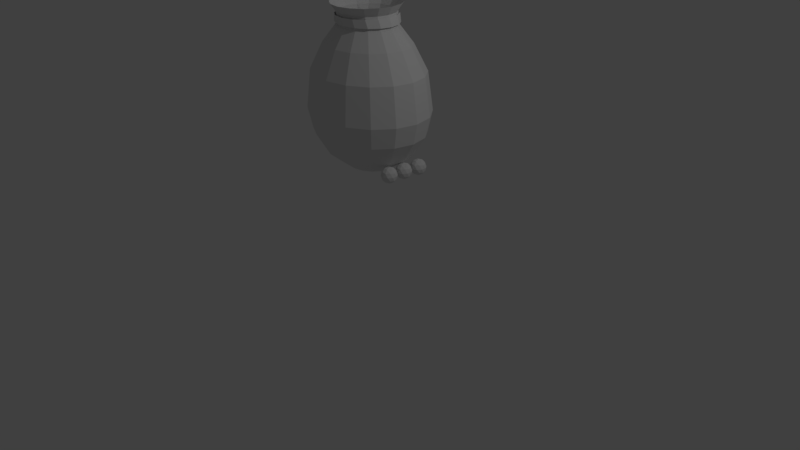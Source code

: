 # Source: ammoPouch.blend  (saved by Blender 2.77.0; exported with 4.5.12 LTS)
import bpy
from mathutils import Matrix  # noqa: F401  (used for matrix-valued properties, if any)

bpy.ops.wm.read_factory_settings(use_empty=True)
scene = bpy.context.scene
scene.name = 'Scene'

# ---- collections
col_collection_1 = bpy.data.collections.new('Collection 1'); scene.collection.children.link(col_collection_1)

# ---- materials (node trees are filled in below, after node groups)
mat_material = bpy.data.materials.new('Material')
mat_material.alpha_threshold = 0.0
mat_material.use_transparent_shadow = False
mat_material.roughness = 0.5

# ---- material node trees

# ---- world
world_world = bpy.data.worlds.new('World'); scene.world = world_world
world_world.color = (0.05088, 0.05088, 0.05088)
world_world.use_sun_shadow = False
world_world.sun_shadow_jitter_overblur = 0.0
world_world.cycles.sampling_method = 'MANUAL'

# ---- cameras
cam_camera = bpy.data.cameras.new('Camera')
cam_camera.clip_end = 100.0
cam_camera.lens = 35.0
cam_camera.sensor_width = 32.0
cam_camera.sensor_height = 18.0
cam_camera.ortho_scale = 7.314
cam_camera.dof.focus_distance = 0.0
cam_camera.dof.aperture_fstop = 128.0

# ---- lights
light_lamp = bpy.data.lights.new('Lamp', 'POINT')
light_lamp.transmission_factor = 0.0
light_lamp.cutoff_distance = 30.0
light_lamp.energy = 100.0
light_lamp.shadow_buffer_clip_start = 1.001
light_lamp.shadow_soft_size = 0.1
light_lamp.shadow_maximum_resolution = 0.006
light_lamp.use_absolute_resolution = True

# ---- meshes
me_sphere_001 = bpy.data.meshes.new('Sphere.001')
me_sphere_001.from_pydata([(-0.3927, -0.03463, 0.9252), (-0.5691, -0.0004091, 0.7071), (-0.744, -0.0004091, 0.3827), (-0.8054, -0.0004091, -0.08779), (-0.744, -0.0004091, -0.3443), (-0.5691, -0.0004091, -0.607), (-0.3074, -0.0004091, -0.7825), (-0.3558, 0.1509, 0.9252), (-0.5257, 0.1863, 0.7071), (-0.6872, 0.2435, 0.3827), (-0.744, 0.2636, -0.08779), (-0.6872, 0.2435, -0.3443), (-0.5257, 0.1863, -0.607), (-0.2839, 0.1006, -0.7825), (-0.2728, 0.2353, 0.9239), (-0.402, 0.3445, 0.7071), (-0.5257, 0.4503, 0.3827), (-0.5691, 0.4874, -0.08779), (-0.5257, 0.4503, -0.3443), (-0.402, 0.3445, -0.607), (-0.217, 0.1863, -0.7825), (-0.1459, 0.3078, 0.9239), (-0.217, 0.4503, 0.7071), (-0.2839, 0.5885, 0.3827), (-0.3074, 0.637, -0.08779), (-0.2839, 0.5885, -0.3443), (-0.217, 0.4503, -0.607), (-0.1168, 0.2435, -0.7825), (0.003698, 0.3333, 0.9239), (0.001282, 0.4874, 0.7071), (0.001282, 0.637, 0.3827), (0.001282, 0.6895, -0.08779), (0.001282, 0.637, -0.3443), (0.001282, 0.4874, -0.607), (0.001282, 0.2636, -0.7825), (-0.3539, 8.749e-09, 1.069), (0.1533, 0.3078, 0.9239), (0.2196, 0.4503, 0.7071), (0.2865, 0.5885, 0.3827), (0.31, 0.637, -0.08779), (0.2865, 0.5885, -0.3443), (0.2196, 0.4503, -0.607), (0.1194, 0.2435, -0.7825), (0.2802, 0.2353, 0.9239), (0.4046, 0.3445, 0.7071), (0.5282, 0.4503, 0.3827), (0.5717, 0.4874, -0.08779), (0.5282, 0.4503, -0.3443), (0.4046, 0.3445, -0.607), (0.2196, 0.1863, -0.7825), (0.365, 0.1268, 0.9239), (0.5282, 0.1863, 0.7071), (0.6898, 0.2435, 0.3827), (0.7465, 0.2636, -0.08779), (0.6898, 0.2435, -0.3443), (0.5282, 0.1863, -0.607), (0.2865, 0.1006, -0.7825), (0.3947, -0.00118, 0.9239), (0.5717, -0.0004093, 0.7071), (0.7465, -0.0004093, 0.3827), (0.8079, -0.0004093, -0.08779), (0.7465, -0.0004093, -0.3443), (0.5717, -0.0004093, -0.607), (0.31, -0.0004092, -0.7825), (0.365, -0.1292, 0.9239), (0.5282, -0.1871, 0.7071), (0.6898, -0.2443, 0.3827), (0.7465, -0.2644, -0.08779), (0.6898, -0.2443, -0.3443), (0.5282, -0.1871, -0.607), (0.2865, -0.1014, -0.7825), (0.2802, -0.2377, 0.9239), (0.4046, -0.3454, 0.7071), (0.5282, -0.4511, 0.3827), (0.5717, -0.4882, -0.08779), (0.5282, -0.4511, -0.3443), (0.4046, -0.3454, -0.607), (0.2196, -0.1871, -0.7825), (0.1533, -0.3102, 0.9239), (0.2196, -0.4511, 0.7071), (0.2865, -0.5893, 0.3827), (0.31, -0.6378, -0.08779), (0.2865, -0.5893, -0.3443), (0.2196, -0.4511, -0.607), (0.1194, -0.2443, -0.7825), (0.003698, -0.3356, 0.9239), (0.001282, -0.4882, 0.7071), (0.001282, -0.6378, 0.3827), (0.001282, -0.6903, -0.08779), (0.001282, -0.6378, -0.3443), (0.001282, -0.4882, -0.607), (0.001282, -0.2644, -0.7825), (-0.1459, -0.3102, 0.9239), (-0.217, -0.4511, 0.7071), (-0.2839, -0.5893, 0.3827), (-0.3074, -0.6378, -0.08779), (-0.2839, -0.5893, -0.3443), (-0.217, -0.4511, -0.607), (-0.1168, -0.2443, -0.7825), (0.001282, -0.0004091, -0.8441), (-0.2728, -0.2377, 0.9239), (-0.402, -0.3454, 0.7071), (-0.5257, -0.4511, 0.3827), (-0.5691, -0.4882, -0.08779), (-0.5257, -0.4511, -0.3443), (-0.402, -0.3454, -0.607), (-0.217, -0.1871, -0.7825), (-0.3576, -0.1292, 0.9239), (-0.5257, -0.1871, 0.7071), (-0.6872, -0.2443, 0.3827), (-0.744, -0.2644, -0.08779), (-0.6872, -0.2443, -0.3443), (-0.5257, -0.1871, -0.607), (-0.2839, -0.1014, -0.7825), (-0.327, 0.1354, 1.069), (-0.2502, 0.2502, 1.069), (-0.1354, 0.327, 1.069), (-1.336e-07, 0.3539, 1.069), (0.1354, 0.327, 1.069), (0.2502, 0.2502, 1.069), (0.327, 0.1354, 1.069), (0.3539, -5.847e-08, 1.069), (0.327, -0.1354, 1.069), (0.2502, -0.2502, 1.069), (0.1354, -0.327, 1.069), (-2.438e-07, -0.3539, 1.069), (-0.1354, -0.327, 1.069), (-0.2502, -0.2502, 1.069), (-0.327, -0.1354, 1.069), (-0.4167, -0.01035, 1.179), (-0.3843, 0.1529, 1.179), (-0.2918, 0.2914, 1.179), (-0.1533, 0.3839, 1.179), (0.009953, 0.4163, 1.179), (0.1732, 0.3839, 1.179), (0.3117, 0.2914, 1.179), (0.4042, 0.1529, 1.179), (0.4366, -0.01035, 1.179), (0.4042, -0.1736, 1.179), (0.3117, -0.3121, 1.179), (0.1732, -0.4046, 1.179), (0.009953, -0.437, 1.179), (-0.1533, -0.4046, 1.179), (-0.2918, -0.3121, 1.179), (-0.3843, -0.1736, 1.179), (-0.4153, -0.03656, 0.9479), (-0.3763, 0.1596, 0.9479), (-0.2885, 0.2488, 0.947), (-0.1544, 0.3255, 0.947), (0.003811, 0.3524, 0.947), (-0.3743, 5.059e-05, 1.046), (0.162, 0.3255, 0.947), (0.2961, 0.2488, 0.947), (0.3858, 0.1341, 0.947), (0.4172, -0.001197, 0.947), (0.3858, -0.1365, 0.947), (0.2961, -0.2512, 0.947), (0.162, -0.3279, 0.947), (0.003811, -0.3548, 0.947), (-0.1544, -0.3279, 0.947), (-0.2885, -0.2512, 0.947), (-0.3781, -0.1365, 0.947), (-0.3458, 0.1432, 1.046), (-0.2647, 0.2646, 1.046), (-0.1433, 0.3457, 1.046), (-9.956e-05, 0.3742, 1.046), (0.1431, 0.3457, 1.046), (0.2645, 0.2646, 1.046), (0.3456, 0.1432, 1.046), (0.3741, 5.051e-05, 1.046), (0.3456, -0.1431, 1.046), (0.2645, -0.2645, 1.046), (0.1431, -0.3456, 1.046), (-9.968e-05, -0.3741, 1.046), (-0.1433, -0.3456, 1.046), (-0.2647, -0.2645, 1.046), (-0.3458, -0.1431, 1.046), (0.5799, 0.0, -0.8184), (0.6522, -0.05257, -0.7632), (0.5522, -0.08506, -0.7632), (0.4904, 0.0, -0.7632), (0.5522, 0.08506, -0.7632), (0.6522, 0.05257, -0.7632), (0.6075, -0.08506, -0.6737), (0.5075, -0.05257, -0.6737), (0.5075, 0.05257, -0.6737), (0.6075, 0.08506, -0.6737), (0.6693, 0.0, -0.6737), (0.5799, 0.0, -0.6184), (0.5636, -0.05, -0.8035), (0.6224, -0.0309, -0.8035), (0.6062, -0.0809, -0.771), (0.6649, 0.0, -0.771), (0.6224, 0.0309, -0.8035), (0.5273, 0.0, -0.8035), (0.5111, -0.05, -0.771), (0.5636, 0.05, -0.8035), (0.5111, 0.05, -0.771), (0.6062, 0.0809, -0.771), (0.675, -0.0309, -0.7184), (0.675, 0.0309, -0.7184), (0.5799, -0.1, -0.7184), (0.6387, -0.0809, -0.7184), (0.4848, -0.0309, -0.7184), (0.5211, -0.0809, -0.7184), (0.5211, 0.0809, -0.7184), (0.4848, 0.0309, -0.7184), (0.6387, 0.0809, -0.7184), (0.5799, 0.1, -0.7184), (0.6487, -0.05, -0.6659), (0.5536, -0.0809, -0.6659), (0.4948, 0.0, -0.6659), (0.5536, 0.0809, -0.6659), (0.6487, 0.05, -0.6659), (0.5961, -0.05, -0.6334), (0.6325, 0.0, -0.6334), (0.5373, -0.0309, -0.6334), (0.5373, 0.0309, -0.6334), (0.5961, 0.05, -0.6334), (0.5737, -0.2265, -0.807), (0.6461, -0.279, -0.7518), (0.5461, -0.3115, -0.7518), (0.4843, -0.2265, -0.7518), (0.5461, -0.1414, -0.7518), (0.6461, -0.1739, -0.7518), (0.6013, -0.3115, -0.6623), (0.5013, -0.279, -0.6623), (0.5013, -0.1739, -0.6623), (0.6013, -0.1414, -0.6623), (0.6631, -0.2265, -0.6623), (0.5737, -0.2265, -0.607), (0.5575, -0.2765, -0.7921), (0.6162, -0.2574, -0.7921), (0.6, -0.3074, -0.7596), (0.6588, -0.2265, -0.7596), (0.6162, -0.1956, -0.7921), (0.5211, -0.2265, -0.7921), (0.5049, -0.2765, -0.7596), (0.5575, -0.1765, -0.7921), (0.5049, -0.1765, -0.7596), (0.6, -0.1456, -0.7596), (0.6688, -0.2574, -0.707), (0.6688, -0.1956, -0.707), (0.5737, -0.3265, -0.707), (0.6325, -0.3074, -0.707), (0.4786, -0.2574, -0.707), (0.5149, -0.3074, -0.707), (0.5149, -0.1456, -0.707), (0.4786, -0.1956, -0.707), (0.6325, -0.1456, -0.707), (0.5737, -0.1265, -0.707), (0.6425, -0.2765, -0.6545), (0.5474, -0.3074, -0.6545), (0.4886, -0.2265, -0.6545), (0.5474, -0.1456, -0.6545), (0.6425, -0.1765, -0.6545), (0.5899, -0.2765, -0.622), (0.6263, -0.2265, -0.622), (0.5312, -0.2574, -0.622), (0.5312, -0.1956, -0.622), (0.5899, -0.1765, -0.622), (0.5852, 0.2307, -0.8341), (0.6576, 0.1781, -0.7788), (0.5576, 0.1456, -0.7788), (0.4958, 0.2307, -0.7788), (0.5576, 0.3158, -0.7788), (0.6576, 0.2833, -0.7788), (0.6128, 0.1456, -0.6893), (0.5128, 0.1781, -0.6893), (0.5128, 0.2833, -0.6893), (0.6128, 0.3158, -0.6893), (0.6746, 0.2307, -0.6893), (0.5852, 0.2307, -0.6341), (0.569, 0.1807, -0.8191), (0.6277, 0.1998, -0.8191), (0.6115, 0.1498, -0.7866), (0.6703, 0.2307, -0.7866), (0.6277, 0.2616, -0.8191), (0.5326, 0.2307, -0.8191), (0.5164, 0.1807, -0.7866), (0.569, 0.2807, -0.8191), (0.5164, 0.2807, -0.7866), (0.6115, 0.3116, -0.7866), (0.6803, 0.1998, -0.7341), (0.6803, 0.2616, -0.7341), (0.5852, 0.1307, -0.7341), (0.644, 0.1498, -0.7341), (0.4901, 0.1998, -0.7341), (0.5264, 0.1498, -0.7341), (0.5264, 0.3116, -0.7341), (0.4901, 0.2616, -0.7341), (0.644, 0.3116, -0.7341), (0.5852, 0.3307, -0.7341), (0.654, 0.1807, -0.6815), (0.5589, 0.1498, -0.6815), (0.5001, 0.2307, -0.6815), (0.5589, 0.3116, -0.6815), (0.654, 0.2807, -0.6815), (0.6014, 0.1807, -0.649), (0.6378, 0.2307, -0.649), (0.5427, 0.1998, -0.649), (0.5427, 0.2616, -0.649), (0.6014, 0.2807, -0.649)], [], [(6, 5, 12, 13), (4, 3, 10, 11), (2, 1, 8, 9), (43, 36, 118, 119), (99, 6, 13), (5, 4, 11, 12), (3, 2, 9, 10), (1, 0, 7, 8), (9, 8, 15, 16), (100, 92, 126, 127), (99, 13, 20), (12, 11, 18, 19), (10, 9, 16, 17), (8, 7, 14, 15), (13, 12, 19, 20), (11, 10, 17, 18), (99, 20, 27), (19, 18, 25, 26), (17, 16, 23, 24), (15, 14, 21, 22), (20, 19, 26, 27), (18, 17, 24, 25), (16, 15, 22, 23), (7, 0, 35, 114), (22, 21, 28, 29), (27, 26, 33, 34), (25, 24, 31, 32), (23, 22, 29, 30), (71, 64, 122, 123), (99, 27, 34), (26, 25, 32, 33), (24, 23, 30, 31), (34, 33, 41, 42), (32, 31, 39, 40), (30, 29, 37, 38), (64, 57, 121, 122), (99, 34, 42), (33, 32, 40, 41), (31, 30, 38, 39), (29, 28, 36, 37), (0, 107, 128, 35), (99, 42, 49), (41, 40, 47, 48), (39, 38, 45, 46), (37, 36, 43, 44), (42, 41, 48, 49), (40, 39, 46, 47), (38, 37, 44, 45), (48, 47, 54, 55), (46, 45, 52, 53), (44, 43, 50, 51), (49, 48, 55, 56), (47, 46, 53, 54), (45, 44, 51, 52), (92, 85, 125, 126), (99, 49, 56), (56, 55, 62, 63), (54, 53, 60, 61), (52, 51, 58, 59), (28, 21, 116, 117), (99, 56, 63), (55, 54, 61, 62), (53, 52, 59, 60), (51, 50, 57, 58), (61, 60, 67, 68), (59, 58, 65, 66), (50, 43, 119, 120), (99, 63, 70), (62, 61, 68, 69), (60, 59, 66, 67), (58, 57, 64, 65), (63, 62, 69, 70), (99, 70, 77), (69, 68, 75, 76), (67, 66, 73, 74), (65, 64, 71, 72), (70, 69, 76, 77), (68, 67, 74, 75), (66, 65, 72, 73), (21, 14, 115, 116), (74, 73, 80, 81), (72, 71, 78, 79), (77, 76, 83, 84), (75, 74, 81, 82), (73, 72, 79, 80), (85, 78, 124, 125), (99, 77, 84), (76, 75, 82, 83), (84, 83, 90, 91), (82, 81, 88, 89), (80, 79, 86, 87), (57, 50, 120, 121), (99, 84, 91), (83, 82, 89, 90), (81, 80, 87, 88), (79, 78, 85, 86), (87, 86, 93, 94), (78, 71, 123, 124), (99, 91, 98), (90, 89, 96, 97), (88, 87, 94, 95), (86, 85, 92, 93), (91, 90, 97, 98), (89, 88, 95, 96), (99, 98, 106), (97, 96, 104, 105), (95, 94, 102, 103), (93, 92, 100, 101), (98, 97, 105, 106), (96, 95, 103, 104), (94, 93, 101, 102), (14, 7, 114, 115), (101, 100, 107, 108), (106, 105, 112, 113), (104, 103, 110, 111), (102, 101, 108, 109), (107, 100, 127, 128), (99, 106, 113), (105, 104, 111, 112), (103, 102, 109, 110), (113, 112, 5, 6), (111, 110, 3, 4), (109, 108, 1, 2), (36, 28, 117, 118), (99, 113, 6), (112, 111, 4, 5), (110, 109, 2, 3), (108, 107, 0, 1), (127, 126, 142, 143), (120, 119, 135, 136), (116, 115, 131, 132), (35, 128, 144, 129), (123, 122, 138, 139), (115, 114, 130, 131), (126, 125, 141, 142), (119, 118, 134, 135), (122, 121, 137, 138), (114, 35, 129, 130), (125, 124, 140, 141), (118, 117, 133, 134), (128, 127, 143, 144), (121, 120, 136, 137), (124, 123, 139, 140), (117, 116, 132, 133), (7, 14, 21, 28, 36, 43, 50, 57, 64, 71, 78, 85, 92, 100, 107, 0), (152, 151, 166, 167), (160, 159, 174, 175), (146, 145, 150, 162), (156, 155, 170, 171), (155, 154, 169, 170), (145, 161, 176, 150), (159, 158, 173, 174), (149, 148, 164, 165), (153, 152, 167, 168), (148, 147, 163, 164), (158, 157, 172, 173), (154, 153, 168, 169), (157, 156, 171, 172), (147, 146, 162, 163), (161, 160, 175, 176), (151, 149, 165, 166), (177, 190, 189), (178, 190, 192), (177, 189, 194), (177, 194, 196), (177, 196, 193), (178, 192, 199), (179, 191, 201), (180, 195, 203), (181, 197, 205), (182, 198, 207), (178, 199, 202), (179, 201, 204), (180, 203, 206), (181, 205, 208), (182, 207, 200), (183, 209, 214), (184, 210, 216), (185, 211, 217), (186, 212, 218), (187, 213, 215), (215, 218, 188), (215, 213, 218), (213, 186, 218), (218, 217, 188), (218, 212, 217), (212, 185, 217), (217, 216, 188), (217, 211, 216), (211, 184, 216), (216, 214, 188), (216, 210, 214), (210, 183, 214), (214, 215, 188), (214, 209, 215), (209, 187, 215), (200, 213, 187), (200, 207, 213), (207, 186, 213), (208, 212, 186), (208, 205, 212), (205, 185, 212), (206, 211, 185), (206, 203, 211), (203, 184, 211), (204, 210, 184), (204, 201, 210), (201, 183, 210), (202, 209, 183), (202, 199, 209), (199, 187, 209), (207, 208, 186), (207, 198, 208), (198, 181, 208), (205, 206, 185), (205, 197, 206), (197, 180, 206), (203, 204, 184), (203, 195, 204), (195, 179, 204), (201, 202, 183), (201, 191, 202), (191, 178, 202), (199, 200, 187), (199, 192, 200), (192, 182, 200), (193, 198, 182), (193, 196, 198), (196, 181, 198), (196, 197, 181), (196, 194, 197), (194, 180, 197), (194, 195, 180), (194, 189, 195), (189, 179, 195), (192, 193, 182), (192, 190, 193), (190, 177, 193), (189, 191, 179), (189, 190, 191), (190, 178, 191), (219, 232, 231), (220, 232, 234), (219, 231, 236), (219, 236, 238), (219, 238, 235), (220, 234, 241), (221, 233, 243), (222, 237, 245), (223, 239, 247), (224, 240, 249), (220, 241, 244), (221, 243, 246), (222, 245, 248), (223, 247, 250), (224, 249, 242), (225, 251, 256), (226, 252, 258), (227, 253, 259), (228, 254, 260), (229, 255, 257), (257, 260, 230), (257, 255, 260), (255, 228, 260), (260, 259, 230), (260, 254, 259), (254, 227, 259), (259, 258, 230), (259, 253, 258), (253, 226, 258), (258, 256, 230), (258, 252, 256), (252, 225, 256), (256, 257, 230), (256, 251, 257), (251, 229, 257), (242, 255, 229), (242, 249, 255), (249, 228, 255), (250, 254, 228), (250, 247, 254), (247, 227, 254), (248, 253, 227), (248, 245, 253), (245, 226, 253), (246, 252, 226), (246, 243, 252), (243, 225, 252), (244, 251, 225), (244, 241, 251), (241, 229, 251), (249, 250, 228), (249, 240, 250), (240, 223, 250), (247, 248, 227), (247, 239, 248), (239, 222, 248), (245, 246, 226), (245, 237, 246), (237, 221, 246), (243, 244, 225), (243, 233, 244), (233, 220, 244), (241, 242, 229), (241, 234, 242), (234, 224, 242), (235, 240, 224), (235, 238, 240), (238, 223, 240), (238, 239, 223), (238, 236, 239), (236, 222, 239), (236, 237, 222), (236, 231, 237), (231, 221, 237), (234, 235, 224), (234, 232, 235), (232, 219, 235), (231, 233, 221), (231, 232, 233), (232, 220, 233), (261, 274, 273), (262, 274, 276), (261, 273, 278), (261, 278, 280), (261, 280, 277), (262, 276, 283), (263, 275, 285), (264, 279, 287), (265, 281, 289), (266, 282, 291), (262, 283, 286), (263, 285, 288), (264, 287, 290), (265, 289, 292), (266, 291, 284), (267, 293, 298), (268, 294, 300), (269, 295, 301), (270, 296, 302), (271, 297, 299), (299, 302, 272), (299, 297, 302), (297, 270, 302), (302, 301, 272), (302, 296, 301), (296, 269, 301), (301, 300, 272), (301, 295, 300), (295, 268, 300), (300, 298, 272), (300, 294, 298), (294, 267, 298), (298, 299, 272), (298, 293, 299), (293, 271, 299), (284, 297, 271), (284, 291, 297), (291, 270, 297), (292, 296, 270), (292, 289, 296), (289, 269, 296), (290, 295, 269), (290, 287, 295), (287, 268, 295), (288, 294, 268), (288, 285, 294), (285, 267, 294), (286, 293, 267), (286, 283, 293), (283, 271, 293), (291, 292, 270), (291, 282, 292), (282, 265, 292), (289, 290, 269), (289, 281, 290), (281, 264, 290), (287, 288, 268), (287, 279, 288), (279, 263, 288), (285, 286, 267), (285, 275, 286), (275, 262, 286), (283, 284, 271), (283, 276, 284), (276, 266, 284), (277, 282, 266), (277, 280, 282), (280, 265, 282), (280, 281, 265), (280, 278, 281), (278, 264, 281), (278, 279, 264), (278, 273, 279), (273, 263, 279), (276, 277, 266), (276, 274, 277), (274, 261, 277), (273, 275, 263), (273, 274, 275), (274, 262, 275)])
_uv = me_sphere_001.uv_layers.new(name='UVMap')
_uv.uv.foreach_set('vector', [0.2476, 0.08286, 0.2482, 0.1406, 0.2158, 0.1367, 0.2272, 0.07969, 0.2488, 0.1912, 0.2492, 0.2316, 0.2067, 0.2307, 0.2093, 0.1883, 0.25, 0.31, 0.2508, 0.3838, 0.2082, 0.3867, 0.2048, 0.3118, 0.8169, 0.6081, 0.8, 0.5927, 0.8111, 0.5643, 0.8376, 0.5854, 0.2468, 0.01076, 0.2476, 0.08286, 0.2272, 0.07969, 0.2482, 0.1406, 0.2488, 0.1912, 0.2093, 0.1883, 0.2158, 0.1367, 0.2492, 0.2316, 0.25, 0.31, 0.2048, 0.3118, 0.2067, 0.2307, 0.2508, 0.3838, 0.2611, 0.4562, 0.2064, 0.4579, 0.2082, 0.3867, 0.2048, 0.3118, 0.2082, 0.3867, 0.163, 0.394, 0.1549, 0.3156, 0.7092, 0.6665, 0.7266, 0.6851, 0.7105, 0.7141, 0.6844, 0.6882, 0.2468, 0.01076, 0.2272, 0.07969, 0.2073, 0.06906, 0.2158, 0.1367, 0.2093, 0.1883, 0.1654, 0.1787, 0.1816, 0.1239, 0.2067, 0.2307, 0.2048, 0.3118, 0.1549, 0.3156, 0.158, 0.2261, 0.2082, 0.3867, 0.2064, 0.4579, 0.1738, 0.4648, 0.163, 0.394, 0.2272, 0.07969, 0.2158, 0.1367, 0.1816, 0.1239, 0.2073, 0.06906, 0.2093, 0.1883, 0.2067, 0.2307, 0.158, 0.2261, 0.1654, 0.1787, 0.2468, 0.01076, 0.2073, 0.06906, 0.1892, 0.0504, 0.1816, 0.1239, 0.1654, 0.1787, 0.1124, 0.1594, 0.1444, 0.09957, 0.158, 0.2261, 0.1549, 0.3156, 0.09495, 0.3226, 0.09692, 0.2165, 0.163, 0.394, 0.1738, 0.4648, 0.1341, 0.4763, 0.1129, 0.4075, 0.2073, 0.06906, 0.1816, 0.1239, 0.1444, 0.09957, 0.1892, 0.0504, 0.1654, 0.1787, 0.158, 0.2261, 0.09692, 0.2165, 0.1124, 0.1594, 0.1549, 0.3156, 0.163, 0.394, 0.1129, 0.4075, 0.09495, 0.3226, 0.7143, 0.6068, 0.7005, 0.6308, 0.673, 0.6172, 0.6909, 0.5876, 0.1129, 0.4075, 0.1341, 0.4763, 0.09548, 0.4943, 0.05812, 0.4296, 0.1892, 0.0504, 0.1444, 0.09957, 0.1047, 0.05859, 0.1753, 0.02325, 0.1124, 0.1594, 0.09692, 0.2165, 0.01269, 0.1986, 0.04434, 0.1239, 0.09495, 0.3226, 0.1129, 0.4075, 0.05812, 0.4296, 0.02038, 0.3363, 0.8014, 0.6863, 0.8166, 0.6692, 0.8421, 0.6905, 0.8146, 0.7167, 0.2468, 0.01076, 0.1892, 0.0504, 0.1753, 0.02325, 0.1444, 0.09957, 0.1124, 0.1594, 0.04434, 0.1239, 0.1047, 0.05859, 0.09692, 0.2165, 0.09495, 0.3226, 0.02038, 0.3363, 0.01269, 0.1986, 0.8097, 0.0257, 0.8807, 0.0603, 0.8414, 0.1018, 0.796, 0.05303, 0.9419, 0.1251, 0.9743, 0.1995, 0.8901, 0.2183, 0.8741, 0.1614, 0.9679, 0.3376, 0.9309, 0.4314, 0.8758, 0.4097, 0.8931, 0.3246, 0.8166, 0.6692, 0.8235, 0.6489, 0.8572, 0.655, 0.8421, 0.6905, 0.7379, 0.01398, 0.8097, 0.0257, 0.796, 0.05303, 0.8807, 0.0603, 0.9419, 0.1251, 0.8741, 0.1614, 0.8414, 0.1018, 0.9743, 0.1995, 0.9679, 0.3376, 0.8931, 0.3246, 0.8901, 0.2183, 0.9309, 0.4314, 0.8928, 0.4958, 0.8539, 0.4781, 0.8758, 0.4097, 0.7005, 0.6308, 0.7015, 0.6459, 0.6704, 0.6537, 0.673, 0.6172, 0.7379, 0.01398, 0.796, 0.05303, 0.7781, 0.07189, 0.8414, 0.1018, 0.8741, 0.1614, 0.8212, 0.1812, 0.8045, 0.1265, 0.8901, 0.2183, 0.8931, 0.3246, 0.8331, 0.3181, 0.8291, 0.2286, 0.8758, 0.4097, 0.8539, 0.4781, 0.8142, 0.4668, 0.8256, 0.3965, 0.796, 0.05303, 0.8414, 0.1018, 0.8045, 0.1265, 0.7781, 0.07189, 0.8741, 0.1614, 0.8901, 0.2183, 0.8291, 0.2286, 0.8212, 0.1812, 0.8931, 0.3246, 0.8758, 0.4097, 0.8256, 0.3965, 0.8331, 0.3181, 0.8045, 0.1265, 0.8212, 0.1812, 0.7773, 0.1913, 0.7704, 0.1397, 0.8291, 0.2286, 0.8331, 0.3181, 0.783, 0.3147, 0.7805, 0.2336, 0.8256, 0.3965, 0.8142, 0.4668, 0.7755, 0.4607, 0.7803, 0.3893, 0.7781, 0.07189, 0.8045, 0.1265, 0.7704, 0.1397, 0.7583, 0.08275, 0.8212, 0.1812, 0.8291, 0.2286, 0.7805, 0.2336, 0.7773, 0.1913, 0.8331, 0.3181, 0.8256, 0.3965, 0.7803, 0.3893, 0.783, 0.3147, 0.7266, 0.6851, 0.7516, 0.6966, 0.7439, 0.7277, 0.7105, 0.7141, 0.7379, 0.01398, 0.7781, 0.07189, 0.7583, 0.08275, 0.7583, 0.08275, 0.7704, 0.1397, 0.7379, 0.1439, 0.7379, 0.08614, 0.7773, 0.1913, 0.7805, 0.2336, 0.7379, 0.235, 0.7379, 0.1946, 0.783, 0.3147, 0.7803, 0.3893, 0.7379, 0.3871, 0.7379, 0.3134, 0.7761, 0.5843, 0.7504, 0.5849, 0.7479, 0.5548, 0.78, 0.5547, 0.7379, 0.01398, 0.7583, 0.08275, 0.7379, 0.08614, 0.7704, 0.1397, 0.7773, 0.1913, 0.7379, 0.1946, 0.7379, 0.1439, 0.7805, 0.2336, 0.783, 0.3147, 0.7379, 0.3134, 0.7379, 0.235, 0.7803, 0.3893, 0.7755, 0.4607, 0.7378, 0.4598, 0.7379, 0.3871, 0.7379, 0.1946, 0.7379, 0.235, 0.6954, 0.2336, 0.6985, 0.1913, 0.7379, 0.3134, 0.7379, 0.3871, 0.6956, 0.3893, 0.6928, 0.3147, 0.8247, 0.6282, 0.8169, 0.6081, 0.8376, 0.5854, 0.8545, 0.6171, 0.7379, 0.01398, 0.7379, 0.08614, 0.7175, 0.08274, 0.7379, 0.1439, 0.7379, 0.1946, 0.6985, 0.1913, 0.7055, 0.1397, 0.7379, 0.235, 0.7379, 0.3134, 0.6928, 0.3147, 0.6954, 0.2336, 0.7379, 0.3871, 0.7378, 0.4598, 0.7001, 0.4608, 0.6956, 0.3893, 0.7379, 0.08614, 0.7379, 0.1439, 0.7055, 0.1397, 0.7175, 0.08274, 0.7379, 0.01398, 0.7175, 0.08274, 0.6978, 0.07188, 0.7055, 0.1397, 0.6985, 0.1913, 0.6546, 0.1812, 0.6714, 0.1265, 0.6954, 0.2336, 0.6928, 0.3147, 0.6427, 0.3181, 0.6467, 0.2286, 0.6956, 0.3893, 0.7001, 0.4608, 0.6614, 0.4668, 0.6502, 0.3966, 0.7175, 0.08274, 0.7055, 0.1397, 0.6714, 0.1265, 0.6978, 0.07188, 0.6985, 0.1913, 0.6954, 0.2336, 0.6467, 0.2286, 0.6546, 0.1812, 0.6928, 0.3147, 0.6956, 0.3893, 0.6502, 0.3966, 0.6427, 0.3181, 0.7504, 0.5849, 0.7281, 0.5942, 0.7169, 0.566, 0.7479, 0.5548, 0.6467, 0.2286, 0.6427, 0.3181, 0.5826, 0.3246, 0.5857, 0.2183, 0.6502, 0.3966, 0.6614, 0.4668, 0.6216, 0.4782, 0.5999, 0.4098, 0.6978, 0.07188, 0.6714, 0.1265, 0.6344, 0.1017, 0.6798, 0.053, 0.6546, 0.1812, 0.6467, 0.2286, 0.5857, 0.2183, 0.6017, 0.1613, 0.6427, 0.3181, 0.6502, 0.3966, 0.5999, 0.4098, 0.5826, 0.3246, 0.7516, 0.6966, 0.7785, 0.6965, 0.7798, 0.7295, 0.7439, 0.7277, 0.7379, 0.01398, 0.6978, 0.07188, 0.6798, 0.053, 0.6714, 0.1265, 0.6546, 0.1812, 0.6017, 0.1613, 0.6344, 0.1017, 0.6798, 0.053, 0.6344, 0.1017, 0.5951, 0.06025, 0.6662, 0.02567, 0.6017, 0.1613, 0.5857, 0.2183, 0.5014, 0.1995, 0.534, 0.125, 0.5826, 0.3246, 0.5999, 0.4098, 0.5448, 0.4315, 0.5078, 0.3376, 0.8235, 0.6489, 0.8247, 0.6282, 0.8545, 0.6171, 0.8572, 0.655, 0.7379, 0.01398, 0.6798, 0.053, 0.6662, 0.02567, 0.6344, 0.1017, 0.6017, 0.1613, 0.534, 0.125, 0.5951, 0.06025, 0.5857, 0.2183, 0.5826, 0.3246, 0.5078, 0.3376, 0.5014, 0.1995, 0.5999, 0.4098, 0.6216, 0.4782, 0.5826, 0.4958, 0.5448, 0.4315, 0.4805, 0.3318, 0.4445, 0.4263, 0.389, 0.4051, 0.4054, 0.3196, 0.7785, 0.6965, 0.8014, 0.6863, 0.8146, 0.7167, 0.7798, 0.7295, 0.2468, 0.01076, 0.3187, 0.02164, 0.3053, 0.04911, 0.3901, 0.05541, 0.452, 0.1195, 0.3846, 0.1565, 0.3512, 0.09731, 0.4853, 0.1936, 0.4805, 0.3318, 0.4054, 0.3196, 0.4013, 0.2133, 0.4445, 0.4263, 0.4083, 0.492, 0.369, 0.4747, 0.389, 0.4051, 0.3187, 0.02164, 0.3901, 0.05541, 0.3512, 0.09731, 0.3053, 0.04911, 0.452, 0.1195, 0.4853, 0.1936, 0.4013, 0.2133, 0.3846, 0.1565, 0.2468, 0.01076, 0.3053, 0.04911, 0.2876, 0.06817, 0.3512, 0.09731, 0.3846, 0.1565, 0.3319, 0.177, 0.3146, 0.1225, 0.4013, 0.2133, 0.4054, 0.3196, 0.3452, 0.3138, 0.3404, 0.2243, 0.389, 0.4051, 0.369, 0.4747, 0.3289, 0.4638, 0.3385, 0.3924, 0.3053, 0.04911, 0.3512, 0.09731, 0.3146, 0.1225, 0.2876, 0.06817, 0.3846, 0.1565, 0.4013, 0.2133, 0.3404, 0.2243, 0.3319, 0.177, 0.4054, 0.3196, 0.389, 0.4051, 0.3385, 0.3924, 0.3452, 0.3138, 0.7281, 0.5942, 0.7143, 0.6068, 0.6909, 0.5876, 0.7169, 0.566, 0.3385, 0.3924, 0.3289, 0.4638, 0.2898, 0.4582, 0.2931, 0.3854, 0.2876, 0.06817, 0.3146, 0.1225, 0.2806, 0.136, 0.2679, 0.07925, 0.3319, 0.177, 0.3404, 0.2243, 0.2917, 0.2298, 0.2882, 0.1875, 0.3452, 0.3138, 0.3385, 0.3924, 0.2931, 0.3854, 0.2951, 0.3109, 0.7015, 0.6459, 0.7092, 0.6665, 0.6844, 0.6882, 0.6704, 0.6537, 0.2468, 0.01076, 0.2876, 0.06817, 0.2679, 0.07925, 0.3146, 0.1225, 0.3319, 0.177, 0.2882, 0.1875, 0.2806, 0.136, 0.3404, 0.2243, 0.3452, 0.3138, 0.2951, 0.3109, 0.2917, 0.2298, 0.2679, 0.07925, 0.2806, 0.136, 0.2482, 0.1406, 0.2476, 0.08286, 0.2882, 0.1875, 0.2917, 0.2298, 0.2492, 0.2316, 0.2488, 0.1912, 0.2951, 0.3109, 0.2931, 0.3854, 0.2508, 0.3838, 0.25, 0.31, 0.8, 0.5927, 0.7761, 0.5843, 0.78, 0.5547, 0.8111, 0.5643, 0.2468, 0.01076, 0.2679, 0.07925, 0.2476, 0.08286, 0.2806, 0.136, 0.2882, 0.1875, 0.2488, 0.1912, 0.2482, 0.1406, 0.2917, 0.2298, 0.2951, 0.3109, 0.25, 0.31, 0.2492, 0.2316, 0.2931, 0.3854, 0.2898, 0.4582, 0.2611, 0.4562, 0.2508, 0.3838, 0.6844, 0.6882, 0.7105, 0.7141, 0.6924, 0.7481, 0.655, 0.7128, 0.8545, 0.6171, 0.8376, 0.5854, 0.8679, 0.5655, 0.8933, 0.6104, 0.7479, 0.5548, 0.7169, 0.566, 0.7009, 0.5376, 0.7438, 0.5235, 0.673, 0.6172, 0.6704, 0.6537, 0.6343, 0.6635, 0.638, 0.6101, 0.8146, 0.7167, 0.8421, 0.6905, 0.8752, 0.7154, 0.8358, 0.751, 0.7169, 0.566, 0.6909, 0.5876, 0.6639, 0.5668, 0.7009, 0.5376, 0.7105, 0.7141, 0.7439, 0.7277, 0.7383, 0.7665, 0.6924, 0.7481, 0.8376, 0.5854, 0.8111, 0.5643, 0.83, 0.5366, 0.8679, 0.5655, 0.8421, 0.6905, 0.8572, 0.655, 0.8969, 0.6649, 0.8752, 0.7154, 0.6909, 0.5876, 0.673, 0.6172, 0.638, 0.6101, 0.6639, 0.5668, 0.7439, 0.7277, 0.7798, 0.7295, 0.7879, 0.7682, 0.7383, 0.7665, 0.8111, 0.5643, 0.78, 0.5547, 0.7873, 0.5235, 0.83, 0.5366, 0.6704, 0.6537, 0.6844, 0.6882, 0.655, 0.7128, 0.6343, 0.6635, 0.8572, 0.655, 0.8545, 0.6171, 0.8933, 0.6104, 0.8969, 0.6649, 0.7798, 0.7295, 0.8146, 0.7167, 0.8358, 0.751, 0.7879, 0.7682, 0.78, 0.5547, 0.7479, 0.5548, 0.7438, 0.5235, 0.7873, 0.5235, 0.268, 0.6401, 0.2822, 0.6184, 0.3063, 0.5974, 0.3373, 0.5856, 0.3705, 0.5847, 0.4008, 0.5948, 0.4237, 0.6145, 0.4355, 0.6407, 0.4346, 0.6694, 0.421, 0.6963, 0.3969, 0.7173, 0.3659, 0.7291, 0.3327, 0.7301, 0.3024, 0.7199, 0.2795, 0.7002, 0.268, 0.6815, 0.9031, 0.9078, 0.9338, 0.9218, 0.9301, 0.9441, 0.9011, 0.9308, 0.6447, 0.8889, 0.6784, 0.891, 0.6812, 0.913, 0.6493, 0.9109, 0.547, 0.8985, 0.5896, 0.8883, 0.5855, 0.9126, 0.5545, 0.9201, 0.7823, 0.8866, 0.8141, 0.885, 0.8087, 0.9078, 0.7768, 0.909, 0.8141, 0.885, 0.8444, 0.8875, 0.8405, 0.9109, 0.8087, 0.9078, 0.5896, 0.8883, 0.6129, 0.8874, 0.6174, 0.9098, 0.5855, 0.9126, 0.6784, 0.891, 0.7135, 0.8915, 0.7131, 0.9136, 0.6812, 0.913, 0.458, 0.9352, 0.491, 0.9231, 0.4956, 0.9449, 0.4657, 0.9561, 0.8737, 0.8955, 0.9031, 0.9078, 0.9011, 0.9308, 0.8715, 0.9189, 0.491, 0.9231, 0.522, 0.9097, 0.5249, 0.9321, 0.4956, 0.9449, 0.7135, 0.8915, 0.7486, 0.8897, 0.745, 0.9118, 0.7131, 0.9136, 0.8444, 0.8875, 0.8737, 0.8955, 0.8715, 0.9189, 0.8405, 0.9109, 0.7486, 0.8897, 0.7823, 0.8866, 0.7768, 0.909, 0.745, 0.9118, 0.522, 0.9097, 0.547, 0.8985, 0.5545, 0.9201, 0.5249, 0.9321, 0.6129, 0.8874, 0.6447, 0.8889, 0.6493, 0.9109, 0.6174, 0.9098, 0.9338, 0.9218, 0.9664, 0.9349, 0.9597, 0.9561, 0.9301, 0.9441, 0.004056, 0.8908, 0.09063, 0.8908, 0.09063, 0.9773, 0.004056, 0.8908, 0.09063, 0.8908, 0.09063, 0.9773, 0.004056, 0.8908, 0.09063, 0.8908, 0.09063, 0.9773, 0.004056, 0.8908, 0.09063, 0.8908, 0.09063, 0.9773, 0.004056, 0.8908, 0.09063, 0.8908, 0.09063, 0.9773, 0.004056, 0.8908, 0.09063, 0.8908, 0.09063, 0.9773, 0.004056, 0.8908, 0.09063, 0.8908, 0.09063, 0.9773, 0.004056, 0.8908, 0.09063, 0.8908, 0.09063, 0.9773, 0.004056, 0.8908, 0.09063, 0.8908, 0.09063, 0.9773, 0.004056, 0.8908, 0.09063, 0.8908, 0.09063, 0.9773, 0.004056, 0.8908, 0.09063, 0.8908, 0.09063, 0.9773, 0.004056, 0.8908, 0.09063, 0.8908, 0.09063, 0.9773, 0.004056, 0.8908, 0.09063, 0.8908, 0.09063, 0.9773, 0.004056, 0.8908, 0.09063, 0.8908, 0.09063, 0.9773, 0.004056, 0.8908, 0.09063, 0.8908, 0.09063, 0.9773, 0.004056, 0.8908, 0.09063, 0.8908, 0.09063, 0.9773, 0.004056, 0.8908, 0.09063, 0.8908, 0.09063, 0.9773, 0.004056, 0.8908, 0.09063, 0.8908, 0.09063, 0.9773, 0.004056, 0.8908, 0.09063, 0.8908, 0.09063, 0.9773, 0.004056, 0.8908, 0.09063, 0.8908, 0.09063, 0.9773, 0.004056, 0.8908, 0.09063, 0.8908, 0.09063, 0.9773, 0.004056, 0.8908, 0.09063, 0.8908, 0.09063, 0.9773, 0.004056, 0.8908, 0.09063, 0.8908, 0.09063, 0.9773, 0.004056, 0.8908, 0.09063, 0.8908, 0.09063, 0.9773, 0.004056, 0.8908, 0.09063, 0.8908, 0.09063, 0.9773, 0.004056, 0.8908, 0.09063, 0.8908, 0.09063, 0.9773, 0.004056, 0.8908, 0.09063, 0.8908, 0.09063, 0.9773, 0.004056, 0.8908, 0.09063, 0.8908, 0.09063, 0.9773, 0.004056, 0.8908, 0.09063, 0.8908, 0.09063, 0.9773, 0.004056, 0.8908, 0.09063, 0.8908, 0.09063, 0.9773, 0.004056, 0.8908, 0.09063, 0.8908, 0.09063, 0.9773, 0.004056, 0.8908, 0.09063, 0.8908, 0.09063, 0.9773, 0.004056, 0.8908, 0.09063, 0.8908, 0.09063, 0.9773, 0.004056, 0.8908, 0.09063, 0.8908, 0.09063, 0.9773, 0.004056, 0.8908, 0.09063, 0.8908, 0.09063, 0.9773, 0.004056, 0.8908, 0.09063, 0.8908, 0.09063, 0.9773, 0.004056, 0.8908, 0.09063, 0.8908, 0.09063, 0.9773, 0.004056, 0.8908, 0.09063, 0.8908, 0.09063, 0.9773, 0.004056, 0.8908, 0.09063, 0.8908, 0.09063, 0.9773, 0.004056, 0.8908, 0.09063, 0.8908, 0.09063, 0.9773, 0.004056, 0.8908, 0.09063, 0.8908, 0.09063, 0.9773, 0.004056, 0.8908, 0.09063, 0.8908, 0.09063, 0.9773, 0.004056, 0.8908, 0.09063, 0.8908, 0.09063, 0.9773, 0.004056, 0.8908, 0.09063, 0.8908, 0.09063, 0.9773, 0.004056, 0.8908, 0.09063, 0.8908, 0.09063, 0.9773, 0.004056, 0.8908, 0.09063, 0.8908, 0.09063, 0.9773, 0.004056, 0.8908, 0.09063, 0.8908, 0.09063, 0.9773, 0.004056, 0.8908, 0.09063, 0.8908, 0.09063, 0.9773, 0.004056, 0.8908, 0.09063, 0.8908, 0.09063, 0.9773, 0.004056, 0.8908, 0.09063, 0.8908, 0.09063, 0.9773, 0.004056, 0.8908, 0.09063, 0.8908, 0.09063, 0.9773, 0.004056, 0.8908, 0.09063, 0.8908, 0.09063, 0.9773, 0.004056, 0.8908, 0.09063, 0.8908, 0.09063, 0.9773, 0.004056, 0.8908, 0.09063, 0.8908, 0.09063, 0.9773, 0.004056, 0.8908, 0.09063, 0.8908, 0.09063, 0.9773, 0.004056, 0.8908, 0.09063, 0.8908, 0.09063, 0.9773, 0.004056, 0.8908, 0.09063, 0.8908, 0.09063, 0.9773, 0.004056, 0.8908, 0.09063, 0.8908, 0.09063, 0.9773, 0.004056, 0.8908, 0.09063, 0.8908, 0.09063, 0.9773, 0.004056, 0.8908, 0.09063, 0.8908, 0.09063, 0.9773, 0.004056, 0.8908, 0.09063, 0.8908, 0.09063, 0.9773, 0.004056, 0.8908, 0.09063, 0.8908, 0.09063, 0.9773, 0.004056, 0.8908, 0.09063, 0.8908, 0.09063, 0.9773, 0.004056, 0.8908, 0.09063, 0.8908, 0.09063, 0.9773, 0.004056, 0.8908, 0.09063, 0.8908, 0.09063, 0.9773, 0.004056, 0.8908, 0.09063, 0.8908, 0.09063, 0.9773, 0.004056, 0.8908, 0.09063, 0.8908, 0.09063, 0.9773, 0.004056, 0.8908, 0.09063, 0.8908, 0.09063, 0.9773, 0.004056, 0.8908, 0.09063, 0.8908, 0.09063, 0.9773, 0.004056, 0.8908, 0.09063, 0.8908, 0.09063, 0.9773, 0.004056, 0.8908, 0.09063, 0.8908, 0.09063, 0.9773, 0.004056, 0.8908, 0.09063, 0.8908, 0.09063, 0.9773, 0.004056, 0.8908, 0.09063, 0.8908, 0.09063, 0.9773, 0.004056, 0.8908, 0.09063, 0.8908, 0.09063, 0.9773, 0.004056, 0.8908, 0.09063, 0.8908, 0.09063, 0.9773, 0.004056, 0.8908, 0.09063, 0.8908, 0.09063, 0.9773, 0.004056, 0.8908, 0.09063, 0.8908, 0.09063, 0.9773, 0.004056, 0.8908, 0.09063, 0.8908, 0.09063, 0.9773, 0.004056, 0.8908, 0.09063, 0.8908, 0.09063, 0.9773, 0.004056, 0.8908, 0.09063, 0.8908, 0.09063, 0.9773, 0.004056, 0.8908, 0.09063, 0.8908, 0.09063, 0.9773, 0.004056, 0.8908, 0.09063, 0.8908, 0.09063, 0.9773, 0.004056, 0.8908, 0.09063, 0.8908, 0.09063, 0.9773, 0.004056, 0.8908, 0.09063, 0.8908, 0.09063, 0.9773, 0.004056, 0.8908, 0.09063, 0.8908, 0.09063, 0.9773, 0.004056, 0.8908, 0.09063, 0.8908, 0.09063, 0.9773, 0.004056, 0.8908, 0.09063, 0.8908, 0.09063, 0.9773, 0.004056, 0.8908, 0.09063, 0.8908, 0.09063, 0.9773, 0.004056, 0.8908, 0.09063, 0.8908, 0.09063, 0.9773, 0.004056, 0.8908, 0.09063, 0.8908, 0.09063, 0.9773, 0.004056, 0.8908, 0.09063, 0.8908, 0.09063, 0.9773, 0.004056, 0.8908, 0.09063, 0.8908, 0.09063, 0.9773, 0.004056, 0.8908, 0.09063, 0.8908, 0.09063, 0.9773, 0.004056, 0.8908, 0.09063, 0.8908, 0.09063, 0.9773, 0.004056, 0.8908, 0.09063, 0.8908, 0.09063, 0.9773, 0.004056, 0.8908, 0.09063, 0.8908, 0.09063, 0.9773, 0.004056, 0.8908, 0.09063, 0.8908, 0.09063, 0.9773, 0.004056, 0.8908, 0.09063, 0.8908, 0.09063, 0.9773, 0.004056, 0.8908, 0.09063, 0.8908, 0.09063, 0.9773, 0.004056, 0.8908, 0.09063, 0.8908, 0.09063, 0.9773, 0.004056, 0.8908, 0.09063, 0.8908, 0.09063, 0.9773, 0.004056, 0.8908, 0.09063, 0.8908, 0.09063, 0.9773, 0.004056, 0.8908, 0.09063, 0.8908, 0.09063, 0.9773, 0.004056, 0.8908, 0.09063, 0.8908, 0.09063, 0.9773, 0.004056, 0.8908, 0.09063, 0.8908, 0.09063, 0.9773, 0.004056, 0.8908, 0.09063, 0.8908, 0.09063, 0.9773, 0.004056, 0.8908, 0.09063, 0.8908, 0.09063, 0.9773, 0.004056, 0.8908, 0.09063, 0.8908, 0.09063, 0.9773, 0.004056, 0.8908, 0.09063, 0.8908, 0.09063, 0.9773, 0.004056, 0.8908, 0.09063, 0.8908, 0.09063, 0.9773, 0.004056, 0.8908, 0.09063, 0.8908, 0.09063, 0.9773, 0.004056, 0.8908, 0.09063, 0.8908, 0.09063, 0.9773, 0.004056, 0.8908, 0.09063, 0.8908, 0.09063, 0.9773, 0.004056, 0.8908, 0.09063, 0.8908, 0.09063, 0.9773, 0.004056, 0.8908, 0.09063, 0.8908, 0.09063, 0.9773, 0.004056, 0.8908, 0.09063, 0.8908, 0.09063, 0.9773, 0.004056, 0.8908, 0.09063, 0.8908, 0.09063, 0.9773, 0.004056, 0.8908, 0.09063, 0.8908, 0.09063, 0.9773, 0.004056, 0.8908, 0.09063, 0.8908, 0.09063, 0.9773, 0.004056, 0.8908, 0.09063, 0.8908, 0.09063, 0.9773, 0.004056, 0.8908, 0.09063, 0.8908, 0.09063, 0.9773, 0.004056, 0.8908, 0.09063, 0.8908, 0.09063, 0.9773, 0.004056, 0.8908, 0.09063, 0.8908, 0.09063, 0.9773, 0.004056, 0.8908, 0.09063, 0.8908, 0.09063, 0.9773, 0.004056, 0.8908, 0.09063, 0.8908, 0.09063, 0.9773, 0.004056, 0.8908, 0.09063, 0.8908, 0.09063, 0.9773, 0.004056, 0.8908, 0.09063, 0.8908, 0.09063, 0.9773, 0.004056, 0.8908, 0.09063, 0.8908, 0.09063, 0.9773, 0.004056, 0.8908, 0.09063, 0.8908, 0.09063, 0.9773, 0.004056, 0.8908, 0.09063, 0.8908, 0.09063, 0.9773, 0.004056, 0.8908, 0.09063, 0.8908, 0.09063, 0.9773, 0.004056, 0.8908, 0.09063, 0.8908, 0.09063, 0.9773, 0.004056, 0.8908, 0.09063, 0.8908, 0.09063, 0.9773, 0.004056, 0.8908, 0.09063, 0.8908, 0.09063, 0.9773, 0.004056, 0.8908, 0.09063, 0.8908, 0.09063, 0.9773, 0.004056, 0.8908, 0.09063, 0.8908, 0.09063, 0.9773, 0.004056, 0.8908, 0.09063, 0.8908, 0.09063, 0.9773, 0.004056, 0.8908, 0.09063, 0.8908, 0.09063, 0.9773, 0.004056, 0.8908, 0.09063, 0.8908, 0.09063, 0.9773, 0.004056, 0.8908, 0.09063, 0.8908, 0.09063, 0.9773, 0.004056, 0.8908, 0.09063, 0.8908, 0.09063, 0.9773, 0.004056, 0.8908, 0.09063, 0.8908, 0.09063, 0.9773, 0.004056, 0.8908, 0.09063, 0.8908, 0.09063, 0.9773, 0.004056, 0.8908, 0.09063, 0.8908, 0.09063, 0.9773, 0.004056, 0.8908, 0.09063, 0.8908, 0.09063, 0.9773, 0.004056, 0.8908, 0.09063, 0.8908, 0.09063, 0.9773, 0.004056, 0.8908, 0.09063, 0.8908, 0.09063, 0.9773, 0.004056, 0.8908, 0.09063, 0.8908, 0.09063, 0.9773, 0.004056, 0.8908, 0.09063, 0.8908, 0.09063, 0.9773, 0.004056, 0.8908, 0.09063, 0.8908, 0.09063, 0.9773, 0.004056, 0.8908, 0.09063, 0.8908, 0.09063, 0.9773, 0.004056, 0.8908, 0.09063, 0.8908, 0.09063, 0.9773, 0.004056, 0.8908, 0.09063, 0.8908, 0.09063, 0.9773, 0.004056, 0.8908, 0.09063, 0.8908, 0.09063, 0.9773, 0.004056, 0.8908, 0.09063, 0.8908, 0.09063, 0.9773, 0.004056, 0.8908, 0.09063, 0.8908, 0.09063, 0.9773, 0.004056, 0.8908, 0.09063, 0.8908, 0.09063, 0.9773, 0.004056, 0.8908, 0.09063, 0.8908, 0.09063, 0.9773, 0.004056, 0.8908, 0.09063, 0.8908, 0.09063, 0.9773, 0.004056, 0.8908, 0.09063, 0.8908, 0.09063, 0.9773, 0.004056, 0.8908, 0.09063, 0.8908, 0.09063, 0.9773, 0.004056, 0.8908, 0.09063, 0.8908, 0.09063, 0.9773, 0.004056, 0.8908, 0.09063, 0.8908, 0.09063, 0.9773, 0.004056, 0.8908, 0.09063, 0.8908, 0.09063, 0.9773, 0.004056, 0.8908, 0.09063, 0.8908, 0.09063, 0.9773, 0.004056, 0.8908, 0.09063, 0.8908, 0.09063, 0.9773, 0.004056, 0.8908, 0.09063, 0.8908, 0.09063, 0.9773, 0.004056, 0.8908, 0.09063, 0.8908, 0.09063, 0.9773, 0.004056, 0.8908, 0.09063, 0.8908, 0.09063, 0.9773, 0.004056, 0.8908, 0.09063, 0.8908, 0.09063, 0.9773, 0.004056, 0.8908, 0.09063, 0.8908, 0.09063, 0.9773, 0.004056, 0.8908, 0.09063, 0.8908, 0.09063, 0.9773, 0.004056, 0.8908, 0.09063, 0.8908, 0.09063, 0.9773, 0.004056, 0.8908, 0.09063, 0.8908, 0.09063, 0.9773, 0.004056, 0.8908, 0.09063, 0.8908, 0.09063, 0.9773, 0.004056, 0.8908, 0.09063, 0.8908, 0.09063, 0.9773, 0.004056, 0.8908, 0.09063, 0.8908, 0.09063, 0.9773, 0.004056, 0.8908, 0.09063, 0.8908, 0.09063, 0.9773, 0.004056, 0.8908, 0.09063, 0.8908, 0.09063, 0.9773, 0.004056, 0.8908, 0.09063, 0.8908, 0.09063, 0.9773, 0.004056, 0.8908, 0.09063, 0.8908, 0.09063, 0.9773, 0.004056, 0.8908, 0.09063, 0.8908, 0.09063, 0.9773, 0.004056, 0.8908, 0.09063, 0.8908, 0.09063, 0.9773, 0.004056, 0.8908, 0.09063, 0.8908, 0.09063, 0.9773, 0.004056, 0.8908, 0.09063, 0.8908, 0.09063, 0.9773, 0.004056, 0.8908, 0.09063, 0.8908, 0.09063, 0.9773, 0.004056, 0.8908, 0.09063, 0.8908, 0.09063, 0.9773, 0.004056, 0.8908, 0.09063, 0.8908, 0.09063, 0.9773, 0.004056, 0.8908, 0.09063, 0.8908, 0.09063, 0.9773, 0.004056, 0.8908, 0.09063, 0.8908, 0.09063, 0.9773, 0.004056, 0.8908, 0.09063, 0.8908, 0.09063, 0.9773, 0.004056, 0.8908, 0.09063, 0.8908, 0.09063, 0.9773, 0.004056, 0.8908, 0.09063, 0.8908, 0.09063, 0.9773, 0.004056, 0.8908, 0.09063, 0.8908, 0.09063, 0.9773, 0.004056, 0.8908, 0.09063, 0.8908, 0.09063, 0.9773, 0.004056, 0.8908, 0.09063, 0.8908, 0.09063, 0.9773, 0.004056, 0.8908, 0.09063, 0.8908, 0.09063, 0.9773, 0.004056, 0.8908, 0.09063, 0.8908, 0.09063, 0.9773, 0.004056, 0.8908, 0.09063, 0.8908, 0.09063, 0.9773, 0.004056, 0.8908, 0.09063, 0.8908, 0.09063, 0.9773, 0.004056, 0.8908, 0.09063, 0.8908, 0.09063, 0.9773, 0.004056, 0.8908, 0.09063, 0.8908, 0.09063, 0.9773, 0.004056, 0.8908, 0.09063, 0.8908, 0.09063, 0.9773, 0.004056, 0.8908, 0.09063, 0.8908, 0.09063, 0.9773, 0.004056, 0.8908, 0.09063, 0.8908, 0.09063, 0.9773, 0.004056, 0.8908, 0.09063, 0.8908, 0.09063, 0.9773, 0.004056, 0.8908, 0.09063, 0.8908, 0.09063, 0.9773, 0.004056, 0.8908, 0.09063, 0.8908, 0.09063, 0.9773, 0.004056, 0.8908, 0.09063, 0.8908, 0.09063, 0.9773, 0.004056, 0.8908, 0.09063, 0.8908, 0.09063, 0.9773, 0.004056, 0.8908, 0.09063, 0.8908, 0.09063, 0.9773, 0.004056, 0.8908, 0.09063, 0.8908, 0.09063, 0.9773, 0.004056, 0.8908, 0.09063, 0.8908, 0.09063, 0.9773, 0.004056, 0.8908, 0.09063, 0.8908, 0.09063, 0.9773, 0.004056, 0.8908, 0.09063, 0.8908, 0.09063, 0.9773, 0.004056, 0.8908, 0.09063, 0.8908, 0.09063, 0.9773, 0.004056, 0.8908, 0.09063, 0.8908, 0.09063, 0.9773, 0.004056, 0.8908, 0.09063, 0.8908, 0.09063, 0.9773, 0.004056, 0.8908, 0.09063, 0.8908, 0.09063, 0.9773, 0.004056, 0.8908, 0.09063, 0.8908, 0.09063, 0.9773, 0.004056, 0.8908, 0.09063, 0.8908, 0.09063, 0.9773, 0.004056, 0.8908, 0.09063, 0.8908, 0.09063, 0.9773, 0.004056, 0.8908, 0.09063, 0.8908, 0.09063, 0.9773, 0.004056, 0.8908, 0.09063, 0.8908, 0.09063, 0.9773, 0.004056, 0.8908, 0.09063, 0.8908, 0.09063, 0.9773, 0.004056, 0.8908, 0.09063, 0.8908, 0.09063, 0.9773, 0.004056, 0.8908, 0.09063, 0.8908, 0.09063, 0.9773, 0.004056, 0.8908, 0.09063, 0.8908, 0.09063, 0.9773, 0.004056, 0.8908, 0.09063, 0.8908, 0.09063, 0.9773, 0.004056, 0.8908, 0.09063, 0.8908, 0.09063, 0.9773, 0.004056, 0.8908, 0.09063, 0.8908, 0.09063, 0.9773, 0.004056, 0.8908, 0.09063, 0.8908, 0.09063, 0.9773, 0.004056, 0.8908, 0.09063, 0.8908, 0.09063, 0.9773, 0.004056, 0.8908, 0.09063, 0.8908, 0.09063, 0.9773, 0.004056, 0.8908, 0.09063, 0.8908, 0.09063, 0.9773, 0.004056, 0.8908, 0.09063, 0.8908, 0.09063, 0.9773, 0.004056, 0.8908, 0.09063, 0.8908, 0.09063, 0.9773, 0.004056, 0.8908, 0.09063, 0.8908, 0.09063, 0.9773, 0.004056, 0.8908, 0.09063, 0.8908, 0.09063, 0.9773, 0.004056, 0.8908, 0.09063, 0.8908, 0.09063, 0.9773])
me_sphere_001.materials.append(mat_material)
me_sphere_001.use_remesh_preserve_volume = False
me_sphere_001.use_remesh_preserve_attributes = False
me_sphere_001.use_mirror_vertex_groups = False
me_sphere_001.update()

# ---- objects
ob_sphere = bpy.data.objects.new('Sphere', me_sphere_001)
ob_lamp = bpy.data.objects.new('Lamp', light_lamp)
ob_camera = bpy.data.objects.new('Camera', cam_camera)

# ---- transforms, parenting, visibility, modifiers, constraints
ob_sphere.location = (0.0, 0.0, 2.054)
ob_sphere.lineart.crease_threshold = 0.0
ob_lamp.location = (4.076, 1.005, 5.904)
ob_lamp.rotation_euler = (0.6503, 0.05522, 1.866)
ob_lamp.lock_rotations_4d = False
ob_lamp.empty_display_type = 'ARROWS'
ob_lamp.color = (0.0, 0.0, 0.0, 0.0)
ob_lamp.lineart.crease_threshold = 0.0
ob_camera.location = (7.481, -6.508, 5.344)
ob_camera.rotation_euler = (1.109, 0.01082, 0.8149)
ob_camera.lock_rotations_4d = False
ob_camera.empty_display_type = 'ARROWS'
ob_camera.color = (0.0, 0.0, 0.0, 0.0)
ob_camera.display_type = 'WIRE'
ob_camera.lineart.crease_threshold = 0.0

# ---- collection membership
col_collection_1.objects.link(ob_sphere)
col_collection_1.objects.link(ob_lamp)
col_collection_1.objects.link(ob_camera)

# ---- scene / render settings (as saved in the file)
scene.camera = ob_camera
scene.frame_start = 1; scene.frame_end = 250; scene.frame_set(1)
scene.render.engine = 'BLENDER_EEVEE_NEXT'
scene.render.resolution_percentage = 50
scene.render.dither_intensity = 0.0
scene.cycles.use_denoising = False
scene.cycles.samples = 128
scene.cycles.sampling_pattern = 'TABULATED_SOBOL'
scene.cycles.light_sampling_threshold = 0.0
scene.cycles.use_adaptive_sampling = False
scene.cycles.use_light_tree = False
scene.cycles.blur_glossy = 0.0
scene.cycles.sample_clamp_indirect = 0.0
scene.view_settings.view_transform = 'Standard'
bpy.context.view_layer.update()
